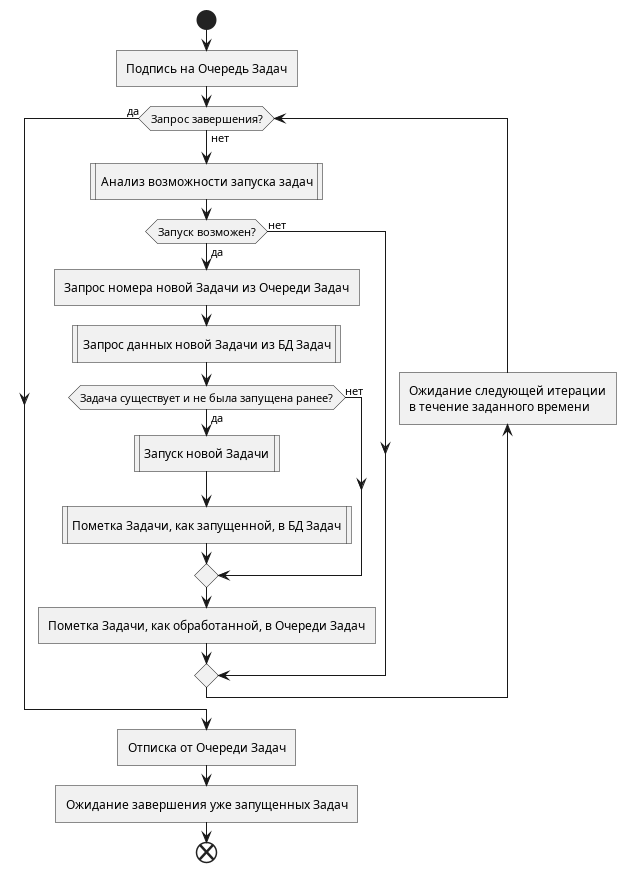

The diagram above was rendered by PlantUML. Its source (embedded in the PNG):
@startuml Worker loop

start

:Подпись на Очередь Задач]

while (Запрос завершения?) is (нет)

:Анализ возможности запуска задач|
if (Запуск возможен?) then (да)

    :Запрос номера новой Задачи из Очереди Задач]
    :Запрос данных новой Задачи из БД Задач|

    if (Задача существует и не была запущена ранее?) then (да)
        :Запуск новой Задачи|
        :Пометка Задачи, как запущенной, в БД Задач|
    else (нет)
    endif

    :Пометка Задачи, как обработанной, в Очереди Задач]

else (нет)
endif

backward :Ожидание следующей итерации
в течение заданного времени]

endwhile (да)

:Отписка от Очереди Задач]
:Ожидание завершения уже запущенных Задач]

end

@enduml